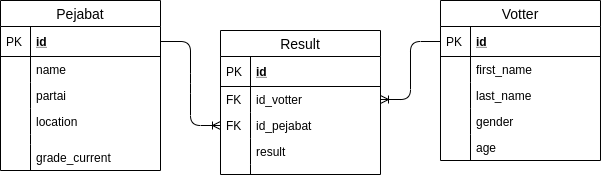

The diagram above was exported from draw.io. Its source (the exported page's mxGraphModel, read from the mxfile embedded in the PNG):
<mxGraphModel dx="868" dy="445" grid="1" gridSize="10" guides="1" tooltips="1" connect="1" arrows="1" fold="1" page="1" pageScale="1" pageWidth="850" pageHeight="1100" math="0" shadow="0">
  <root>
    <mxCell id="8WfC8ODvhdS_OC4Uzz9C-0" />
    <mxCell id="8WfC8ODvhdS_OC4Uzz9C-1" parent="8WfC8ODvhdS_OC4Uzz9C-0" />
    <mxCell id="8WfC8ODvhdS_OC4Uzz9C-39" value="" style="edgeStyle=entityRelationEdgeStyle;fontSize=12;html=1;endArrow=ERoneToMany;" edge="1" parent="8WfC8ODvhdS_OC4Uzz9C-1" source="8WfC8ODvhdS_OC4Uzz9C-3" target="8WfC8ODvhdS_OC4Uzz9C-33">
      <mxGeometry width="100" height="100" relative="1" as="geometry">
        <mxPoint x="275" y="320" as="sourcePoint" />
        <mxPoint x="375" y="220" as="targetPoint" />
      </mxGeometry>
    </mxCell>
    <mxCell id="8WfC8ODvhdS_OC4Uzz9C-40" value="" style="edgeStyle=entityRelationEdgeStyle;fontSize=12;html=1;endArrow=ERoneToMany;" edge="1" parent="8WfC8ODvhdS_OC4Uzz9C-1" source="8WfC8ODvhdS_OC4Uzz9C-16" target="8WfC8ODvhdS_OC4Uzz9C-31">
      <mxGeometry width="100" height="100" relative="1" as="geometry">
        <mxPoint x="275" y="320" as="sourcePoint" />
        <mxPoint x="375" y="220" as="targetPoint" />
      </mxGeometry>
    </mxCell>
    <mxCell id="8WfC8ODvhdS_OC4Uzz9C-28" value="Result" style="swimlane;fontStyle=0;childLayout=stackLayout;horizontal=1;startSize=26;horizontalStack=0;resizeParent=1;resizeParentMax=0;resizeLast=0;collapsible=1;marginBottom=0;align=center;fontSize=14;" vertex="1" parent="8WfC8ODvhdS_OC4Uzz9C-1">
      <mxGeometry x="345" y="150" width="160" height="144" as="geometry" />
    </mxCell>
    <mxCell id="8WfC8ODvhdS_OC4Uzz9C-29" value="id" style="shape=partialRectangle;top=0;left=0;right=0;bottom=1;align=left;verticalAlign=middle;fillColor=none;spacingLeft=34;spacingRight=4;overflow=hidden;rotatable=0;points=[[0,0.5],[1,0.5]];portConstraint=eastwest;dropTarget=0;fontStyle=5;fontSize=12;" vertex="1" parent="8WfC8ODvhdS_OC4Uzz9C-28">
      <mxGeometry y="26" width="160" height="30" as="geometry" />
    </mxCell>
    <mxCell id="8WfC8ODvhdS_OC4Uzz9C-30" value="PK" style="shape=partialRectangle;top=0;left=0;bottom=0;fillColor=none;align=left;verticalAlign=middle;spacingLeft=4;spacingRight=4;overflow=hidden;rotatable=0;points=[];portConstraint=eastwest;part=1;fontSize=12;" vertex="1" connectable="0" parent="8WfC8ODvhdS_OC4Uzz9C-29">
      <mxGeometry width="30" height="30" as="geometry" />
    </mxCell>
    <mxCell id="8WfC8ODvhdS_OC4Uzz9C-31" value="id_votter" style="shape=partialRectangle;top=0;left=0;right=0;bottom=0;align=left;verticalAlign=top;fillColor=none;spacingLeft=34;spacingRight=4;overflow=hidden;rotatable=0;points=[[0,0.5],[1,0.5]];portConstraint=eastwest;dropTarget=0;fontSize=12;" vertex="1" parent="8WfC8ODvhdS_OC4Uzz9C-28">
      <mxGeometry y="56" width="160" height="26" as="geometry" />
    </mxCell>
    <mxCell id="8WfC8ODvhdS_OC4Uzz9C-32" value="FK" style="shape=partialRectangle;top=0;left=0;bottom=0;fillColor=none;align=left;verticalAlign=top;spacingLeft=4;spacingRight=4;overflow=hidden;rotatable=0;points=[];portConstraint=eastwest;part=1;fontSize=12;" vertex="1" connectable="0" parent="8WfC8ODvhdS_OC4Uzz9C-31">
      <mxGeometry width="30" height="26" as="geometry" />
    </mxCell>
    <mxCell id="8WfC8ODvhdS_OC4Uzz9C-33" value="id_pejabat" style="shape=partialRectangle;top=0;left=0;right=0;bottom=0;align=left;verticalAlign=top;fillColor=none;spacingLeft=34;spacingRight=4;overflow=hidden;rotatable=0;points=[[0,0.5],[1,0.5]];portConstraint=eastwest;dropTarget=0;fontSize=12;" vertex="1" parent="8WfC8ODvhdS_OC4Uzz9C-28">
      <mxGeometry y="82" width="160" height="26" as="geometry" />
    </mxCell>
    <mxCell id="8WfC8ODvhdS_OC4Uzz9C-34" value="FK" style="shape=partialRectangle;top=0;left=0;bottom=0;fillColor=none;align=left;verticalAlign=top;spacingLeft=4;spacingRight=4;overflow=hidden;rotatable=0;points=[];portConstraint=eastwest;part=1;fontSize=12;" vertex="1" connectable="0" parent="8WfC8ODvhdS_OC4Uzz9C-33">
      <mxGeometry width="30" height="26" as="geometry" />
    </mxCell>
    <mxCell id="8WfC8ODvhdS_OC4Uzz9C-35" value="result" style="shape=partialRectangle;top=0;left=0;right=0;bottom=0;align=left;verticalAlign=top;fillColor=none;spacingLeft=34;spacingRight=4;overflow=hidden;rotatable=0;points=[[0,0.5],[1,0.5]];portConstraint=eastwest;dropTarget=0;fontSize=12;" vertex="1" parent="8WfC8ODvhdS_OC4Uzz9C-28">
      <mxGeometry y="108" width="160" height="26" as="geometry" />
    </mxCell>
    <mxCell id="8WfC8ODvhdS_OC4Uzz9C-36" value="" style="shape=partialRectangle;top=0;left=0;bottom=0;fillColor=none;align=left;verticalAlign=top;spacingLeft=4;spacingRight=4;overflow=hidden;rotatable=0;points=[];portConstraint=eastwest;part=1;fontSize=12;" vertex="1" connectable="0" parent="8WfC8ODvhdS_OC4Uzz9C-35">
      <mxGeometry width="30" height="26" as="geometry" />
    </mxCell>
    <mxCell id="8WfC8ODvhdS_OC4Uzz9C-37" value="" style="shape=partialRectangle;top=0;left=0;right=0;bottom=0;align=left;verticalAlign=top;fillColor=none;spacingLeft=34;spacingRight=4;overflow=hidden;rotatable=0;points=[[0,0.5],[1,0.5]];portConstraint=eastwest;dropTarget=0;fontSize=12;" vertex="1" parent="8WfC8ODvhdS_OC4Uzz9C-28">
      <mxGeometry y="134" width="160" height="10" as="geometry" />
    </mxCell>
    <mxCell id="8WfC8ODvhdS_OC4Uzz9C-38" value="" style="shape=partialRectangle;top=0;left=0;bottom=0;fillColor=none;align=left;verticalAlign=top;spacingLeft=4;spacingRight=4;overflow=hidden;rotatable=0;points=[];portConstraint=eastwest;part=1;fontSize=12;" vertex="1" connectable="0" parent="8WfC8ODvhdS_OC4Uzz9C-37">
      <mxGeometry width="30" height="10" as="geometry" />
    </mxCell>
    <mxCell id="8WfC8ODvhdS_OC4Uzz9C-2" value="Pejabat" style="swimlane;fontStyle=0;childLayout=stackLayout;horizontal=1;startSize=26;horizontalStack=0;resizeParent=1;resizeParentMax=0;resizeLast=0;collapsible=1;marginBottom=0;align=center;fontSize=14;" vertex="1" parent="8WfC8ODvhdS_OC4Uzz9C-1">
      <mxGeometry x="125" y="120" width="160" height="170" as="geometry" />
    </mxCell>
    <mxCell id="8WfC8ODvhdS_OC4Uzz9C-3" value="id" style="shape=partialRectangle;top=0;left=0;right=0;bottom=1;align=left;verticalAlign=middle;fillColor=none;spacingLeft=34;spacingRight=4;overflow=hidden;rotatable=0;points=[[0,0.5],[1,0.5]];portConstraint=eastwest;dropTarget=0;fontStyle=5;fontSize=12;" vertex="1" parent="8WfC8ODvhdS_OC4Uzz9C-2">
      <mxGeometry y="26" width="160" height="30" as="geometry" />
    </mxCell>
    <mxCell id="8WfC8ODvhdS_OC4Uzz9C-4" value="PK" style="shape=partialRectangle;top=0;left=0;bottom=0;fillColor=none;align=left;verticalAlign=middle;spacingLeft=4;spacingRight=4;overflow=hidden;rotatable=0;points=[];portConstraint=eastwest;part=1;fontSize=12;" vertex="1" connectable="0" parent="8WfC8ODvhdS_OC4Uzz9C-3">
      <mxGeometry width="30" height="30" as="geometry" />
    </mxCell>
    <mxCell id="8WfC8ODvhdS_OC4Uzz9C-5" value="name" style="shape=partialRectangle;top=0;left=0;right=0;bottom=0;align=left;verticalAlign=top;fillColor=none;spacingLeft=34;spacingRight=4;overflow=hidden;rotatable=0;points=[[0,0.5],[1,0.5]];portConstraint=eastwest;dropTarget=0;fontSize=12;" vertex="1" parent="8WfC8ODvhdS_OC4Uzz9C-2">
      <mxGeometry y="56" width="160" height="26" as="geometry" />
    </mxCell>
    <mxCell id="8WfC8ODvhdS_OC4Uzz9C-6" value="" style="shape=partialRectangle;top=0;left=0;bottom=0;fillColor=none;align=left;verticalAlign=top;spacingLeft=4;spacingRight=4;overflow=hidden;rotatable=0;points=[];portConstraint=eastwest;part=1;fontSize=12;" vertex="1" connectable="0" parent="8WfC8ODvhdS_OC4Uzz9C-5">
      <mxGeometry width="30" height="26" as="geometry" />
    </mxCell>
    <mxCell id="8WfC8ODvhdS_OC4Uzz9C-7" value="partai" style="shape=partialRectangle;top=0;left=0;right=0;bottom=0;align=left;verticalAlign=top;fillColor=none;spacingLeft=34;spacingRight=4;overflow=hidden;rotatable=0;points=[[0,0.5],[1,0.5]];portConstraint=eastwest;dropTarget=0;fontSize=12;" vertex="1" parent="8WfC8ODvhdS_OC4Uzz9C-2">
      <mxGeometry y="82" width="160" height="26" as="geometry" />
    </mxCell>
    <mxCell id="8WfC8ODvhdS_OC4Uzz9C-8" value="" style="shape=partialRectangle;top=0;left=0;bottom=0;fillColor=none;align=left;verticalAlign=top;spacingLeft=4;spacingRight=4;overflow=hidden;rotatable=0;points=[];portConstraint=eastwest;part=1;fontSize=12;" vertex="1" connectable="0" parent="8WfC8ODvhdS_OC4Uzz9C-7">
      <mxGeometry width="30" height="26" as="geometry" />
    </mxCell>
    <mxCell id="8WfC8ODvhdS_OC4Uzz9C-9" value="location" style="shape=partialRectangle;top=0;left=0;right=0;bottom=0;align=left;verticalAlign=top;fillColor=none;spacingLeft=34;spacingRight=4;overflow=hidden;rotatable=0;points=[[0,0.5],[1,0.5]];portConstraint=eastwest;dropTarget=0;fontSize=12;" vertex="1" parent="8WfC8ODvhdS_OC4Uzz9C-2">
      <mxGeometry y="108" width="160" height="26" as="geometry" />
    </mxCell>
    <mxCell id="8WfC8ODvhdS_OC4Uzz9C-10" value="" style="shape=partialRectangle;top=0;left=0;bottom=0;fillColor=none;align=left;verticalAlign=top;spacingLeft=4;spacingRight=4;overflow=hidden;rotatable=0;points=[];portConstraint=eastwest;part=1;fontSize=12;" vertex="1" connectable="0" parent="8WfC8ODvhdS_OC4Uzz9C-9">
      <mxGeometry width="30" height="26" as="geometry" />
    </mxCell>
    <mxCell id="8WfC8ODvhdS_OC4Uzz9C-11" value="" style="shape=partialRectangle;top=0;left=0;right=0;bottom=0;align=left;verticalAlign=top;fillColor=none;spacingLeft=34;spacingRight=4;overflow=hidden;rotatable=0;points=[[0,0.5],[1,0.5]];portConstraint=eastwest;dropTarget=0;fontSize=12;" vertex="1" parent="8WfC8ODvhdS_OC4Uzz9C-2">
      <mxGeometry y="134" width="160" height="10" as="geometry" />
    </mxCell>
    <mxCell id="8WfC8ODvhdS_OC4Uzz9C-12" value="" style="shape=partialRectangle;top=0;left=0;bottom=0;fillColor=none;align=left;verticalAlign=top;spacingLeft=4;spacingRight=4;overflow=hidden;rotatable=0;points=[];portConstraint=eastwest;part=1;fontSize=12;" vertex="1" connectable="0" parent="8WfC8ODvhdS_OC4Uzz9C-11">
      <mxGeometry width="30" height="10" as="geometry" />
    </mxCell>
    <mxCell id="8WfC8ODvhdS_OC4Uzz9C-13" value="grade_current" style="shape=partialRectangle;top=0;left=0;right=0;bottom=0;align=left;verticalAlign=top;fillColor=none;spacingLeft=34;spacingRight=4;overflow=hidden;rotatable=0;points=[[0,0.5],[1,0.5]];portConstraint=eastwest;dropTarget=0;fontSize=12;" vertex="1" parent="8WfC8ODvhdS_OC4Uzz9C-2">
      <mxGeometry y="144" width="160" height="26" as="geometry" />
    </mxCell>
    <mxCell id="8WfC8ODvhdS_OC4Uzz9C-14" value="" style="shape=partialRectangle;top=0;left=0;bottom=0;fillColor=none;align=left;verticalAlign=top;spacingLeft=4;spacingRight=4;overflow=hidden;rotatable=0;points=[];portConstraint=eastwest;part=1;fontSize=12;" vertex="1" connectable="0" parent="8WfC8ODvhdS_OC4Uzz9C-13">
      <mxGeometry width="30" height="26" as="geometry" />
    </mxCell>
    <mxCell id="8WfC8ODvhdS_OC4Uzz9C-15" value="Votter" style="swimlane;fontStyle=0;childLayout=stackLayout;horizontal=1;startSize=26;horizontalStack=0;resizeParent=1;resizeParentMax=0;resizeLast=0;collapsible=1;marginBottom=0;align=center;fontSize=14;" vertex="1" parent="8WfC8ODvhdS_OC4Uzz9C-1">
      <mxGeometry x="565" y="120" width="160" height="160" as="geometry" />
    </mxCell>
    <mxCell id="8WfC8ODvhdS_OC4Uzz9C-16" value="id" style="shape=partialRectangle;top=0;left=0;right=0;bottom=1;align=left;verticalAlign=middle;fillColor=none;spacingLeft=34;spacingRight=4;overflow=hidden;rotatable=0;points=[[0,0.5],[1,0.5]];portConstraint=eastwest;dropTarget=0;fontStyle=5;fontSize=12;" vertex="1" parent="8WfC8ODvhdS_OC4Uzz9C-15">
      <mxGeometry y="26" width="160" height="30" as="geometry" />
    </mxCell>
    <mxCell id="8WfC8ODvhdS_OC4Uzz9C-17" value="PK" style="shape=partialRectangle;top=0;left=0;bottom=0;fillColor=none;align=left;verticalAlign=middle;spacingLeft=4;spacingRight=4;overflow=hidden;rotatable=0;points=[];portConstraint=eastwest;part=1;fontSize=12;" vertex="1" connectable="0" parent="8WfC8ODvhdS_OC4Uzz9C-16">
      <mxGeometry width="30" height="30" as="geometry" />
    </mxCell>
    <mxCell id="8WfC8ODvhdS_OC4Uzz9C-18" value="first_name" style="shape=partialRectangle;top=0;left=0;right=0;bottom=0;align=left;verticalAlign=top;fillColor=none;spacingLeft=34;spacingRight=4;overflow=hidden;rotatable=0;points=[[0,0.5],[1,0.5]];portConstraint=eastwest;dropTarget=0;fontSize=12;" vertex="1" parent="8WfC8ODvhdS_OC4Uzz9C-15">
      <mxGeometry y="56" width="160" height="26" as="geometry" />
    </mxCell>
    <mxCell id="8WfC8ODvhdS_OC4Uzz9C-19" value="" style="shape=partialRectangle;top=0;left=0;bottom=0;fillColor=none;align=left;verticalAlign=top;spacingLeft=4;spacingRight=4;overflow=hidden;rotatable=0;points=[];portConstraint=eastwest;part=1;fontSize=12;" vertex="1" connectable="0" parent="8WfC8ODvhdS_OC4Uzz9C-18">
      <mxGeometry width="30" height="26" as="geometry" />
    </mxCell>
    <mxCell id="8WfC8ODvhdS_OC4Uzz9C-20" value="last_name" style="shape=partialRectangle;top=0;left=0;right=0;bottom=0;align=left;verticalAlign=top;fillColor=none;spacingLeft=34;spacingRight=4;overflow=hidden;rotatable=0;points=[[0,0.5],[1,0.5]];portConstraint=eastwest;dropTarget=0;fontSize=12;" vertex="1" parent="8WfC8ODvhdS_OC4Uzz9C-15">
      <mxGeometry y="82" width="160" height="26" as="geometry" />
    </mxCell>
    <mxCell id="8WfC8ODvhdS_OC4Uzz9C-21" value="" style="shape=partialRectangle;top=0;left=0;bottom=0;fillColor=none;align=left;verticalAlign=top;spacingLeft=4;spacingRight=4;overflow=hidden;rotatable=0;points=[];portConstraint=eastwest;part=1;fontSize=12;" vertex="1" connectable="0" parent="8WfC8ODvhdS_OC4Uzz9C-20">
      <mxGeometry width="30" height="26" as="geometry" />
    </mxCell>
    <mxCell id="8WfC8ODvhdS_OC4Uzz9C-22" value="gender" style="shape=partialRectangle;top=0;left=0;right=0;bottom=0;align=left;verticalAlign=top;fillColor=none;spacingLeft=34;spacingRight=4;overflow=hidden;rotatable=0;points=[[0,0.5],[1,0.5]];portConstraint=eastwest;dropTarget=0;fontSize=12;" vertex="1" parent="8WfC8ODvhdS_OC4Uzz9C-15">
      <mxGeometry y="108" width="160" height="26" as="geometry" />
    </mxCell>
    <mxCell id="8WfC8ODvhdS_OC4Uzz9C-23" value="" style="shape=partialRectangle;top=0;left=0;bottom=0;fillColor=none;align=left;verticalAlign=top;spacingLeft=4;spacingRight=4;overflow=hidden;rotatable=0;points=[];portConstraint=eastwest;part=1;fontSize=12;" vertex="1" connectable="0" parent="8WfC8ODvhdS_OC4Uzz9C-22">
      <mxGeometry width="30" height="26" as="geometry" />
    </mxCell>
    <mxCell id="8WfC8ODvhdS_OC4Uzz9C-26" value="age" style="shape=partialRectangle;top=0;left=0;right=0;bottom=0;align=left;verticalAlign=top;fillColor=none;spacingLeft=34;spacingRight=4;overflow=hidden;rotatable=0;points=[[0,0.5],[1,0.5]];portConstraint=eastwest;dropTarget=0;fontSize=12;" vertex="1" parent="8WfC8ODvhdS_OC4Uzz9C-15">
      <mxGeometry y="134" width="160" height="26" as="geometry" />
    </mxCell>
    <mxCell id="8WfC8ODvhdS_OC4Uzz9C-27" value="" style="shape=partialRectangle;top=0;left=0;bottom=0;fillColor=none;align=left;verticalAlign=top;spacingLeft=4;spacingRight=4;overflow=hidden;rotatable=0;points=[];portConstraint=eastwest;part=1;fontSize=12;" vertex="1" connectable="0" parent="8WfC8ODvhdS_OC4Uzz9C-26">
      <mxGeometry width="30" height="26" as="geometry" />
    </mxCell>
  </root>
</mxGraphModel>